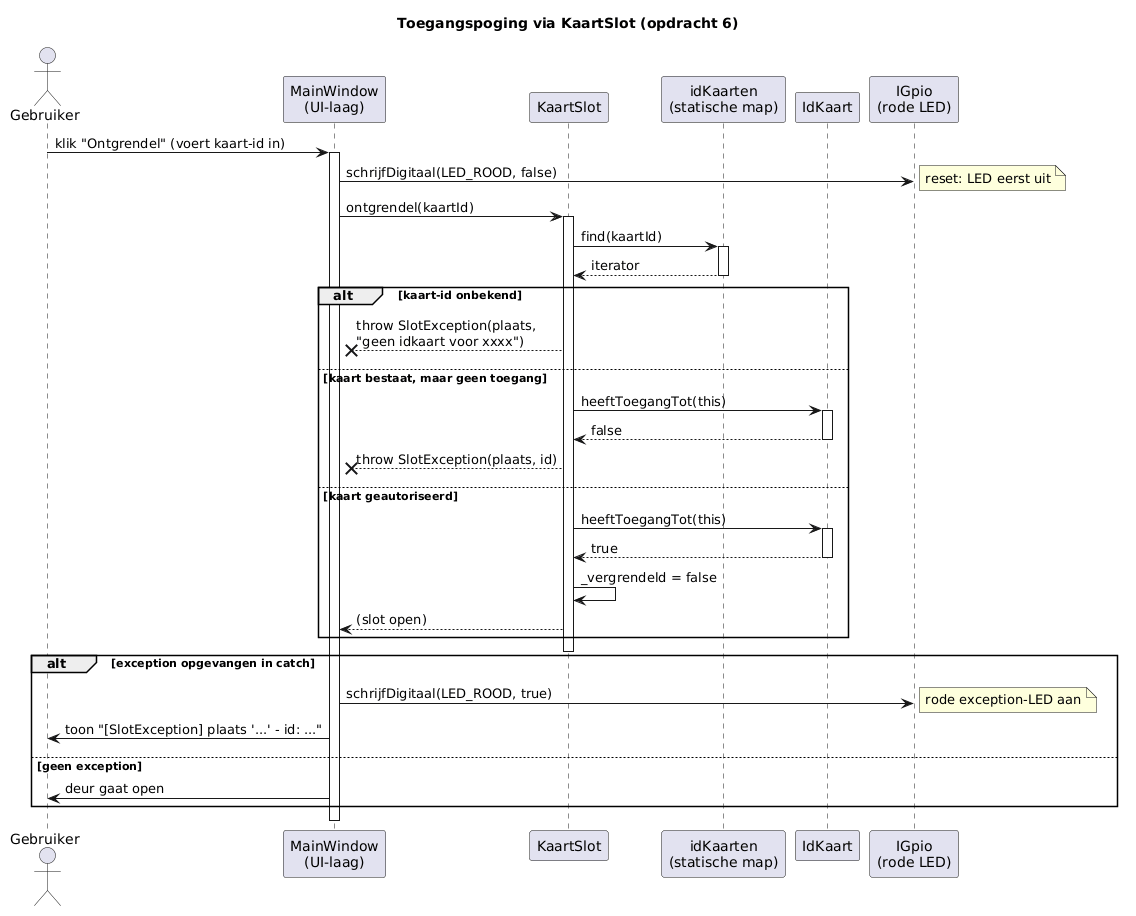

The diagram above was rendered by PlantUML. Its source (embedded in the PNG):
@startuml
'=============================================================================
' OOPR2 - Sequentiediagram: toegangspoging via een KaartSlot (opdracht 6)
'=============================================================================
' Toont de flow wanneer een gebruiker een deur probeert te openen met een
' kaart-id. Dekt de drie uitkomsten:
'   1. onbekende id            -> SlotException("geen idkaart voor xxxx")
'   2. kaart zonder toegang    -> SlotException(id, plaats)
'   3. geautoriseerde kaart    -> slot opent
'
' De exception wordt opgevangen in MainWindow (waar ontgrendel wordt
' aangeroepen), die de melding toont en de rode LED laat oplichten.
'=============================================================================

title Toegangspoging via KaartSlot (opdracht 6)

actor Gebruiker
participant "MainWindow\n(UI-laag)"        as UI
participant "KaartSlot"                    as Slot
participant "idKaarten\n(statische map)"   as Map
participant "IdKaart"                      as Kaart
participant "IGpio\n(rode LED)"            as Led

Gebruiker -> UI : klik "Ontgrendel" (voert kaart-id in)
activate UI

UI -> Led : schrijfDigitaal(LED_ROOD, false)
note right : reset: LED eerst uit

UI -> Slot : ontgrendel(kaartId)
activate Slot

Slot -> Map : find(kaartId)
activate Map
Map --> Slot : iterator
deactivate Map

alt kaart-id onbekend
    Slot -->x UI : throw SlotException(plaats,\n"geen idkaart voor xxxx")

else kaart bestaat, maar geen toegang
    Slot -> Kaart : heeftToegangTot(this)
    activate Kaart
    Kaart --> Slot : false
    deactivate Kaart
    Slot -->x UI : throw SlotException(plaats, id)

else kaart geautoriseerd
    Slot -> Kaart : heeftToegangTot(this)
    activate Kaart
    Kaart --> Slot : true
    deactivate Kaart
    Slot -> Slot : _vergrendeld = false
    Slot --> UI : (slot open)
end
deactivate Slot

alt exception opgevangen in catch
    UI -> Led : schrijfDigitaal(LED_ROOD, true)
    note right : rode exception-LED aan
    UI -> Gebruiker : toon "[SlotException] plaats '...' - id: ..."
else geen exception
    UI -> Gebruiker : deur gaat open
end

deactivate UI
@enduml